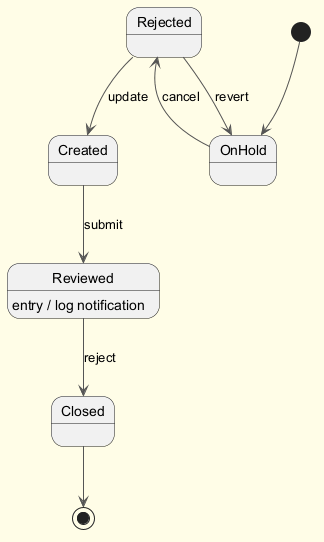

The diagram above was rendered by PlantUML. Its source (embedded in the PNG):
@startuml
skinparam backgroundColor #FFFDE7
skinparam classBackgroundColor #FFF9C4
skinparam classBorderColor #F57F17
skinparam ArrowColor #555555
[*] --> OnHold
OnHold --> Rejected : cancel
Rejected --> Created : update
Created --> Reviewed : submit
Reviewed --> Closed : reject
Reviewed : entry / log notification
Rejected --> OnHold : revert
Closed --> [*]
@enduml